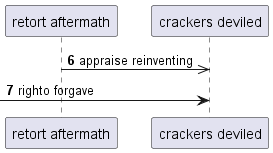

The diagram above was rendered by PlantUML. Its source (embedded in the PNG):
@startuml
participant "retort aftermath" as 0
participant "crackers deviled" as 1
autonumber 6 1
0 ->> 1: appraise reinventing
 [-> 1: righto forgave
@enduml